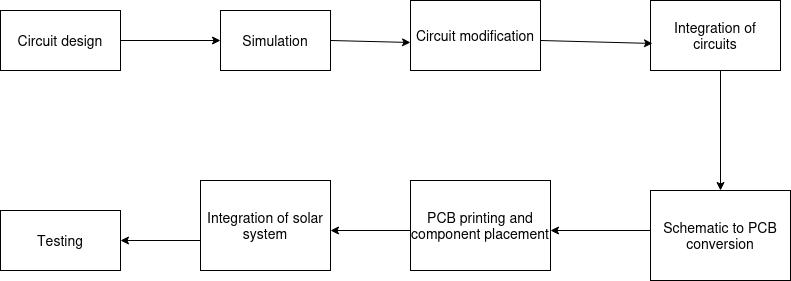

The diagram above was exported from draw.io. Its source (the exported page's mxGraphModel, read from the mxfile embedded in the PNG):
<mxGraphModel dx="880" dy="450" grid="1" gridSize="10" guides="1" tooltips="1" connect="1" arrows="1" fold="1" page="1" pageScale="1" pageWidth="850" pageHeight="1100" math="0" shadow="0">
  <root>
    <mxCell id="0" />
    <mxCell id="1" parent="0" />
    <mxCell id="FuZ-obtH7Wfjzi3HlVhs-1" value="&lt;font style=&quot;font-size: 14px;&quot;&gt;Circuit design&lt;/font&gt;" style="rounded=0;whiteSpace=wrap;html=1;" parent="1" vertex="1">
      <mxGeometry x="40" y="150" width="120" height="60" as="geometry" />
    </mxCell>
    <mxCell id="FuZ-obtH7Wfjzi3HlVhs-2" value="&lt;font style=&quot;font-size: 14px;&quot;&gt;Simulation&lt;/font&gt;" style="rounded=0;whiteSpace=wrap;html=1;" parent="1" vertex="1">
      <mxGeometry x="260" y="150" width="110" height="60" as="geometry" />
    </mxCell>
    <mxCell id="FuZ-obtH7Wfjzi3HlVhs-3" value="&lt;font style=&quot;font-size: 14px;&quot;&gt;Circuit modification&lt;/font&gt;" style="rounded=0;whiteSpace=wrap;html=1;" parent="1" vertex="1">
      <mxGeometry x="450" y="140" width="130" height="70" as="geometry" />
    </mxCell>
    <mxCell id="FuZ-obtH7Wfjzi3HlVhs-4" value="&lt;font style=&quot;font-size: 14px;&quot;&gt;Schematic to PCB conversion&lt;/font&gt;" style="rounded=0;whiteSpace=wrap;html=1;" parent="1" vertex="1">
      <mxGeometry x="690" y="330" width="140" height="90" as="geometry" />
    </mxCell>
    <mxCell id="FuZ-obtH7Wfjzi3HlVhs-11" value="&lt;font style=&quot;font-size: 14px;&quot;&gt;PCB printing and component placement&lt;/font&gt;" style="rounded=0;whiteSpace=wrap;html=1;" parent="1" vertex="1">
      <mxGeometry x="450" y="320" width="140" height="90" as="geometry" />
    </mxCell>
    <mxCell id="FuZ-obtH7Wfjzi3HlVhs-12" value="&lt;font style=&quot;font-size: 14px;&quot;&gt;Integration of circuits&lt;/font&gt;" style="rounded=0;whiteSpace=wrap;html=1;" parent="1" vertex="1">
      <mxGeometry x="690" y="140" width="130" height="70" as="geometry" />
    </mxCell>
    <mxCell id="D7VxwvbpuMLpsCEJxBBj-1" value="&lt;font style=&quot;font-size: 14px;&quot;&gt;Integration of solar system&lt;/font&gt;" style="rounded=0;whiteSpace=wrap;html=1;" vertex="1" parent="1">
      <mxGeometry x="240" y="320" width="130" height="90" as="geometry" />
    </mxCell>
    <mxCell id="D7VxwvbpuMLpsCEJxBBj-2" value="&lt;font style=&quot;font-size: 14px;&quot;&gt;Testing&lt;/font&gt;" style="rounded=0;whiteSpace=wrap;html=1;" vertex="1" parent="1">
      <mxGeometry x="40" y="350" width="120" height="60" as="geometry" />
    </mxCell>
    <mxCell id="D7VxwvbpuMLpsCEJxBBj-3" value="" style="endArrow=classic;html=1;rounded=0;entryX=0;entryY=0.5;entryDx=0;entryDy=0;" edge="1" parent="1" target="FuZ-obtH7Wfjzi3HlVhs-2">
      <mxGeometry width="50" height="50" relative="1" as="geometry">
        <mxPoint x="160" y="180" as="sourcePoint" />
        <mxPoint x="210" y="130" as="targetPoint" />
      </mxGeometry>
    </mxCell>
    <mxCell id="D7VxwvbpuMLpsCEJxBBj-4" value="" style="endArrow=classic;html=1;rounded=0;entryX=0;entryY=0.6;entryDx=0;entryDy=0;entryPerimeter=0;" edge="1" parent="1" target="FuZ-obtH7Wfjzi3HlVhs-3">
      <mxGeometry width="50" height="50" relative="1" as="geometry">
        <mxPoint x="370" y="180" as="sourcePoint" />
        <mxPoint x="420" y="130" as="targetPoint" />
      </mxGeometry>
    </mxCell>
    <mxCell id="D7VxwvbpuMLpsCEJxBBj-5" value="" style="endArrow=classic;html=1;rounded=0;entryX=0.015;entryY=0.614;entryDx=0;entryDy=0;entryPerimeter=0;" edge="1" parent="1" target="FuZ-obtH7Wfjzi3HlVhs-12">
      <mxGeometry width="50" height="50" relative="1" as="geometry">
        <mxPoint x="580" y="180" as="sourcePoint" />
        <mxPoint x="630" y="130" as="targetPoint" />
      </mxGeometry>
    </mxCell>
    <mxCell id="D7VxwvbpuMLpsCEJxBBj-6" value="" style="endArrow=classic;html=1;rounded=0;entryX=0.5;entryY=0;entryDx=0;entryDy=0;" edge="1" parent="1" target="FuZ-obtH7Wfjzi3HlVhs-4">
      <mxGeometry width="50" height="50" relative="1" as="geometry">
        <mxPoint x="760" y="210" as="sourcePoint" />
        <mxPoint x="810" y="160" as="targetPoint" />
      </mxGeometry>
    </mxCell>
    <mxCell id="D7VxwvbpuMLpsCEJxBBj-7" value="" style="endArrow=classic;html=1;rounded=0;" edge="1" parent="1">
      <mxGeometry width="50" height="50" relative="1" as="geometry">
        <mxPoint x="690" y="370" as="sourcePoint" />
        <mxPoint x="590" y="370" as="targetPoint" />
      </mxGeometry>
    </mxCell>
    <mxCell id="D7VxwvbpuMLpsCEJxBBj-8" value="" style="endArrow=classic;html=1;rounded=0;" edge="1" parent="1">
      <mxGeometry width="50" height="50" relative="1" as="geometry">
        <mxPoint x="450" y="370" as="sourcePoint" />
        <mxPoint x="370" y="370" as="targetPoint" />
      </mxGeometry>
    </mxCell>
    <mxCell id="D7VxwvbpuMLpsCEJxBBj-12" value="" style="endArrow=classic;html=1;rounded=0;entryX=1;entryY=0.5;entryDx=0;entryDy=0;" edge="1" parent="1" target="D7VxwvbpuMLpsCEJxBBj-2">
      <mxGeometry width="50" height="50" relative="1" as="geometry">
        <mxPoint x="240" y="380" as="sourcePoint" />
        <mxPoint x="290" y="330" as="targetPoint" />
      </mxGeometry>
    </mxCell>
  </root>
</mxGraphModel>